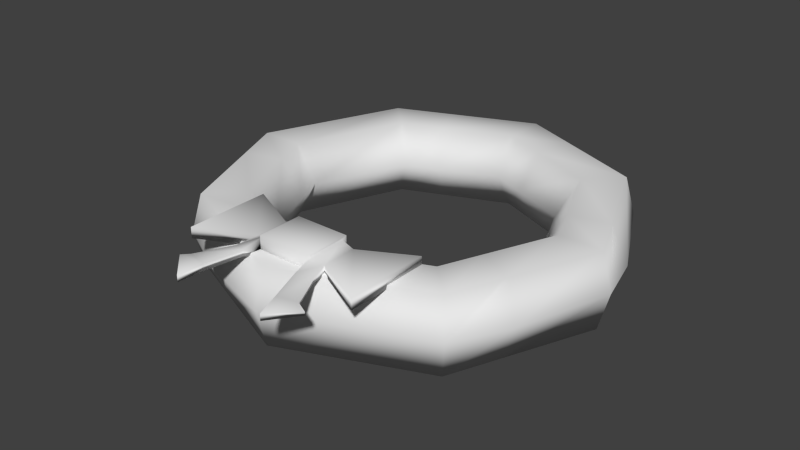 # Source: christmas_wreath.blend  (saved by Blender 2.70.0; exported with 4.5.12 LTS)
import bpy
from mathutils import Matrix  # noqa: F401  (used for matrix-valued properties, if any)

bpy.ops.wm.read_factory_settings(use_empty=True)
scene = bpy.context.scene
scene.name = 'Scene'

# ---- collections
col_collection_1 = bpy.data.collections.new('Collection 1'); scene.collection.children.link(col_collection_1)

# ---- world
world_world = bpy.data.worlds.new('World'); scene.world = world_world
world_world.color = (0.05088, 0.05088, 0.05088)
world_world.use_sun_shadow = False
world_world.sun_shadow_jitter_overblur = 0.0
world_world.cycles.sampling_method = 'MANUAL'
world_world.cycles.sample_map_resolution = 256

# ---- meshes
me_cube_001 = bpy.data.meshes.new('Cube.001')
me_cube_001.from_pydata([(-0.949, -1.15, -1.241), (-0.949, 1.332, -1.241), (0.9332, 1.332, -1.241), (0.9332, -1.15, -1.241), (-0.949, -1.15, 1.241), (-0.949, 1.332, 1.241), (0.9332, 1.332, 1.241), (0.9332, -1.15, 1.241), (-0.94, -0.8873, -0.9783), (-0.94, 1.069, -0.9783), (0.9242, 1.069, -0.9783), (0.9242, -0.8873, -0.9783), (-0.94, -0.8873, 0.9783), (-0.94, 1.069, 0.9783), (0.9242, 1.069, 0.9783), (0.9242, -0.8873, 0.9783), (-3.151, -2.216, -0.6105), (-3.151, 2.398, -0.6105), (3.135, 2.398, -0.6354), (3.135, -2.216, -0.6354), (-3.151, -2.216, 0.6105), (-3.151, 2.398, 0.6105), (3.135, 2.398, 0.6354), (3.135, -2.216, 0.6354), (1.363, -0.8479, -0.5179), (1.363, 1.03, -0.5179), (1.363, -0.8479, 0.5179), (1.363, 1.03, 0.5179), (-1.308, 1.036, -0.5218), (-1.308, -0.8542, -0.5218), (-1.308, 1.036, 0.5218), (-1.308, -0.8542, 0.5218), (-1.369, -5.426, -0.3604), (1.785, -5.333, -0.3604), (-1.369, -5.426, 0.3604), (1.785, -5.333, 0.3604), (2.534, -3.967, -0.1908), (2.534, -3.967, 0.1908), (-2.292, -4.045, -0.1922), (-2.292, -4.045, 0.1922), (-1.479, -1.844, 0.2221), (-1.428, -1.866, -0.2221), (-1.096, -2.036, -0.4164), (-1.044, -2.059, 0.4164), (1.539, -1.86, -0.2548), (1.539, -1.86, 0.2548), (1.045, -2.128, 0.4813), (1.045, -2.128, -0.4813), (-2.038, -3.701, -0.2234), (-1.328, -4.045, -0.4189), (-2.062, -3.691, 0.2234), (-1.304, -4.056, 0.4189), (2.097, -3.612, 0.1867), (1.455, -3.947, 0.3527), (2.097, -3.612, -0.1867), (1.455, -3.947, -0.3527), (6.965, 8.654, -4.561), (6.61, 8.654, -0.2504), (5.088, 8.654, -0.2504), (4.327, 8.654, -4.561), (5.088, 8.654, -8.872), (6.61, 8.654, -8.872), (4.855, 16.7, -4.561), (4.604, 16.31, -0.2504), (3.528, 14.61, -0.2504), (2.99, 13.76, -4.561), (3.528, 14.61, -8.872), (4.604, 16.31, -8.872), (-0.2385, 20.04, -4.561), (-0.2385, 19.48, -0.2504), (-0.2385, 17.07, -0.2504), (-0.2385, 15.87, -4.561), (-0.2385, 17.07, -8.872), (-0.2385, 19.48, -8.872), (-5.332, 16.7, -4.561), (-5.081, 16.31, -0.2504), (-4.005, 14.61, -0.2504), (-3.467, 13.76, -4.561), (-4.005, 14.61, -8.872), (-5.081, 16.31, -8.872), (-7.442, 8.654, -4.561), (-7.087, 8.654, -0.2504), (-5.565, 8.654, -0.2504), (-4.804, 8.654, -4.561), (-5.565, 8.654, -8.872), (-7.087, 8.654, -8.872), (-5.332, 0.6039, -4.561), (-5.081, 1.001, -0.2504), (-4.005, 2.701, -0.2504), (-3.467, 3.552, -4.561), (-4.005, 2.701, -8.872), (-5.081, 1.001, -8.872), (-0.2385, -2.731, -4.561), (-0.2385, -2.17, -0.2504), (-0.2385, 0.2357, -0.2504), (-0.2385, 1.438, -4.561), (-0.2385, 0.2357, -8.872), (-0.2385, -2.17, -8.872), (4.855, 0.6039, -4.561), (4.604, 1.001, -0.2504), (3.528, 2.701, -0.2504), (2.99, 3.552, -4.561), (3.528, 2.701, -8.872), (4.604, 1.001, -8.872), (-1.853, 2.495, -4.561), (-2.66, -0.5845, -0.2504), (-2.66, -0.5845, -8.872), (-2.122, 1.469, -0.2504), (-2.122, 1.469, -8.872), (-2.869, -1.398, -4.561), (6.492, 11.49, -4.561), (4.56, 10.67, -8.872), (3.875, 10.38, -4.561), (5.931, 11.24, -0.2504), (4.56, 10.67, -0.2504), (5.931, 11.24, -8.872), (1.674, 18.23, -8.872), (1.249, 16.1, -8.872), (1.853, 19.1, -4.561), (1.674, 18.23, -0.2504), (1.249, 16.1, -0.2504), (1.036, 15.04, -4.561), (-2.542, 15.56, -0.2504), (-2.213, 14.58, -4.561), (-3.458, 18.35, -4.561), (-3.2, 17.54, -8.872), (-3.2, 17.54, -0.2504), (-2.542, 15.56, -8.872), (-6.934, 5.773, -4.561), (-6.39, 5.995, -8.872), (-6.39, 5.995, -0.2504), (-5.023, 6.586, -8.872), (-4.339, 6.882, -4.561), (-5.023, 6.586, -0.2504), (5.362, 3.892, -0.2504), (5.872, 3.48, -4.561), (4.117, 4.95, -0.2504), (5.362, 3.892, -8.872), (3.495, 5.479, -4.561), (4.117, 4.95, -8.872)], [], [(7, 3, 11, 15), (5, 6, 2, 1), (3, 2, 10, 11), (7, 4, 0, 3), (0, 1, 2, 3), (7, 6, 5, 4), (26, 24, 19, 23), (24, 25, 18, 19), (6, 7, 15, 14), (2, 6, 14, 10), (1, 0, 8, 9), (5, 1, 9, 13), (4, 5, 13, 12), (0, 4, 12, 8), (20, 21, 17, 16), (22, 23, 19, 18), (27, 26, 23, 22), (25, 27, 22, 18), (28, 29, 16, 17), (30, 28, 17, 21), (31, 30, 21, 20), (29, 31, 20, 16), (48, 49, 32, 38), (11, 10, 25, 24), (14, 15, 26, 27), (10, 14, 27, 25), (9, 8, 29, 28), (13, 9, 28, 30), (12, 13, 30, 31), (50, 48, 38, 39), (35, 33, 36, 37), (32, 34, 39, 38), (54, 52, 37, 36), (51, 50, 39, 34), (52, 53, 35, 37), (55, 54, 36, 33), (53, 55, 33, 35), (49, 51, 34, 32), (29, 8, 42, 41), (31, 29, 41, 40), (12, 31, 40, 43), (8, 12, 43, 42), (24, 26, 45, 44), (26, 15, 46, 45), (11, 24, 44, 47), (15, 11, 47, 46), (41, 42, 49, 48), (40, 41, 48, 50), (43, 40, 50, 51), (42, 43, 51, 49), (44, 45, 52, 54), (45, 46, 53, 52), (47, 44, 54, 55), (46, 47, 55, 53), (110, 62, 63, 113), (113, 63, 64, 114), (114, 64, 65, 112), (112, 65, 66, 111), (111, 66, 67, 115), (110, 115, 67, 62), (118, 68, 69, 119), (119, 69, 70, 120), (120, 70, 71, 121), (121, 71, 72, 117), (117, 72, 73, 116), (116, 73, 68, 118), (124, 74, 75, 126), (126, 75, 76, 122), (122, 76, 77, 123), (123, 77, 78, 127), (127, 78, 79, 125), (125, 79, 74, 124), (74, 80, 81, 75), (75, 81, 82, 76), (76, 82, 83, 77), (77, 83, 84, 78), (78, 84, 85, 79), (79, 85, 80, 74), (128, 86, 87, 130), (130, 87, 88, 133), (133, 88, 89, 132), (132, 89, 90, 131), (131, 90, 91, 129), (129, 91, 86, 128), (109, 92, 93, 105), (105, 93, 94, 107), (107, 94, 95, 104), (104, 95, 96, 108), (108, 96, 97, 106), (106, 97, 92, 109), (92, 98, 99, 93), (93, 99, 100, 94), (94, 100, 101, 95), (95, 101, 102, 96), (96, 102, 103, 97), (97, 103, 98, 92), (135, 56, 57, 134), (134, 57, 58, 136), (136, 58, 59, 138), (138, 59, 60, 139), (139, 60, 61, 137), (137, 61, 56, 135), (86, 109, 105, 87), (87, 105, 107, 88), (88, 107, 104, 89), (89, 104, 108, 90), (90, 108, 106, 91), (91, 106, 109, 86), (56, 110, 113, 57), (57, 113, 114, 58), (58, 114, 112, 59), (59, 112, 111, 60), (60, 111, 115, 61), (56, 61, 115, 110), (62, 118, 119, 63), (63, 119, 120, 64), (64, 120, 121, 65), (65, 121, 117, 66), (66, 117, 116, 67), (67, 116, 118, 62), (68, 124, 126, 69), (69, 126, 122, 70), (70, 122, 123, 71), (71, 123, 127, 72), (72, 127, 125, 73), (73, 125, 124, 68), (80, 128, 130, 81), (81, 130, 133, 82), (82, 133, 132, 83), (83, 132, 131, 84), (84, 131, 129, 85), (85, 129, 128, 80), (98, 135, 134, 99), (99, 134, 136, 100), (100, 136, 138, 101), (101, 138, 139, 102), (102, 139, 137, 103), (103, 137, 135, 98)])
me_cube_001.polygons.foreach_set('use_smooth', [True] * 138)
_uv = me_cube_001.uv_layers.new(name='UVMap')
_uv.uv.foreach_set('vector', [0.5441, 0.4869, 0.5441, 0.4869, 0.5437, 0.4944, 0.5437, 0.4944, 0.4592, 0.5577, 0.5441, 0.5577, 0.5441, 0.5577, 0.4592, 0.5577, 0.5441, 0.4869, 0.5441, 0.5577, 0.5437, 0.5502, 0.5437, 0.4944, 0.5441, 0.4869, 0.4592, 0.4869, 0.4592, 0.4869, 0.5441, 0.4869, 0.4592, 0.4869, 0.4592, 0.5577, 0.5441, 0.5577, 0.5441, 0.4869, 0.5441, 0.4869, 0.5441, 0.5577, 0.4592, 0.5577, 0.4592, 0.4869, 0.5635, 0.4955, 0.5635, 0.4955, 0.6435, 0.4565, 0.6435, 0.4565, 0.5635, 0.4955, 0.5635, 0.5491, 0.6435, 0.5881, 0.6435, 0.4565, 0.5441, 0.5577, 0.5441, 0.4869, 0.5437, 0.4944, 0.5437, 0.5502, 0.5441, 0.5577, 0.5441, 0.5577, 0.5437, 0.5502, 0.5437, 0.5502, 0.4592, 0.5577, 0.4592, 0.4869, 0.4596, 0.4944, 0.4596, 0.5502, 0.4592, 0.5577, 0.4592, 0.5577, 0.4596, 0.5502, 0.4596, 0.5502, 0.4592, 0.4869, 0.4592, 0.5577, 0.4596, 0.5502, 0.4596, 0.4944, 0.4592, 0.4869, 0.4592, 0.4869, 0.4596, 0.4944, 0.4596, 0.4944, 0.3598, 0.4565, 0.3598, 0.5881, 0.3598, 0.5881, 0.3598, 0.4565, 0.6435, 0.5881, 0.6435, 0.4565, 0.6435, 0.4565, 0.6435, 0.5881, 0.5635, 0.5491, 0.5635, 0.4955, 0.6435, 0.4565, 0.6435, 0.5881, 0.5635, 0.5491, 0.5635, 0.5491, 0.6435, 0.5881, 0.6435, 0.5881, 0.443, 0.5493, 0.443, 0.4953, 0.3598, 0.4565, 0.3598, 0.5881, 0.443, 0.5493, 0.443, 0.5493, 0.3598, 0.5881, 0.3598, 0.5881, 0.443, 0.4953, 0.443, 0.5493, 0.3598, 0.5881, 0.3598, 0.4565, 0.443, 0.4953, 0.443, 0.4953, 0.3598, 0.4565, 0.3598, 0.4565, 0.41, 0.414, 0.4421, 0.4042, 0.4402, 0.3648, 0.3986, 0.4042, 0.5437, 0.4944, 0.5437, 0.5502, 0.5635, 0.5491, 0.5635, 0.4955, 0.5437, 0.5502, 0.5437, 0.4944, 0.5635, 0.4955, 0.5635, 0.5491, 0.5437, 0.5502, 0.5437, 0.5502, 0.5635, 0.5491, 0.5635, 0.5491, 0.4596, 0.5502, 0.4596, 0.4944, 0.443, 0.4953, 0.443, 0.5493, 0.4596, 0.5502, 0.4596, 0.5502, 0.443, 0.5493, 0.443, 0.5493, 0.4596, 0.4944, 0.4596, 0.5502, 0.443, 0.5493, 0.443, 0.4953, 0.409, 0.4143, 0.41, 0.414, 0.3986, 0.4042, 0.3986, 0.4042, 0.5825, 0.3675, 0.5825, 0.3675, 0.6163, 0.4064, 0.6163, 0.4064, 0.4402, 0.3648, 0.4402, 0.3648, 0.3986, 0.4042, 0.3986, 0.4042, 0.5966, 0.4166, 0.5966, 0.4166, 0.6163, 0.4064, 0.6163, 0.4064, 0.4432, 0.4039, 0.409, 0.4143, 0.3986, 0.4042, 0.4402, 0.3648, 0.5966, 0.4166, 0.5676, 0.407, 0.5825, 0.3675, 0.6163, 0.4064, 0.5676, 0.407, 0.5966, 0.4166, 0.6163, 0.4064, 0.5825, 0.3675, 0.5676, 0.407, 0.5676, 0.407, 0.5825, 0.3675, 0.5825, 0.3675, 0.4421, 0.4042, 0.4432, 0.4039, 0.4402, 0.3648, 0.4402, 0.3648, 0.443, 0.4953, 0.4596, 0.4944, 0.4526, 0.4616, 0.4376, 0.4664, 0.443, 0.4953, 0.443, 0.4953, 0.4376, 0.4664, 0.4353, 0.4671, 0.4596, 0.4944, 0.443, 0.4953, 0.4353, 0.4671, 0.4549, 0.4609, 0.4596, 0.4944, 0.4596, 0.4944, 0.4549, 0.4609, 0.4526, 0.4616, 0.5635, 0.4955, 0.5635, 0.4955, 0.5715, 0.4666, 0.5715, 0.4666, 0.5635, 0.4955, 0.5437, 0.4944, 0.5492, 0.4589, 0.5715, 0.4666, 0.5437, 0.4944, 0.5635, 0.4955, 0.5715, 0.4666, 0.5492, 0.4589, 0.5437, 0.4944, 0.5437, 0.4944, 0.5492, 0.4589, 0.5492, 0.4589, 0.4376, 0.4664, 0.4526, 0.4616, 0.4421, 0.4042, 0.41, 0.414, 0.4353, 0.4671, 0.4376, 0.4664, 0.41, 0.414, 0.409, 0.4143, 0.4549, 0.4609, 0.4353, 0.4671, 0.409, 0.4143, 0.4432, 0.4039, 0.4526, 0.4616, 0.4549, 0.4609, 0.4432, 0.4039, 0.4421, 0.4042, 0.5715, 0.4666, 0.5715, 0.4666, 0.5966, 0.4166, 0.5966, 0.4166, 0.5715, 0.4666, 0.5492, 0.4589, 0.5676, 0.407, 0.5966, 0.4166, 0.5492, 0.4589, 0.5715, 0.4666, 0.5966, 0.4166, 0.5676, 0.407, 0.5492, 0.4589, 0.5492, 0.4589, 0.5676, 0.407, 0.5676, 0.407, 0.7348, 0.8241, 0.6005, 0.9214, 0.5905, 0.8792, 0.7113, 0.7917, 0.7113, 0.7917, 0.5905, 0.8792, 0.5704, 0.795, 0.6643, 0.7269, 0.6643, 0.7269, 0.5704, 0.795, 0.5603, 0.7528, 0.6409, 0.6945, 0.7126, 0.6127, 0.6659, 0.7008, 0.6936, 0.7342, 0.7481, 0.6315, 0.7481, 0.6315, 0.6936, 0.7342, 0.7489, 0.8012, 0.8189, 0.6691, 0.8544, 0.6878, 0.8189, 0.6691, 0.7489, 0.8012, 0.7766, 0.8346, 0.4368, 0.8952, 0.2731, 0.869, 0.2958, 0.8321, 0.4431, 0.8557, 0.4431, 0.8557, 0.2958, 0.8321, 0.3412, 0.7583, 0.4558, 0.7766, 0.4558, 0.7766, 0.3412, 0.7583, 0.3639, 0.7214, 0.4621, 0.7371, 0.5706, 0.73, 0.4754, 0.7593, 0.4713, 0.8025, 0.5824, 0.7684, 0.5824, 0.7684, 0.4713, 0.8025, 0.463, 0.889, 0.606, 0.8451, 0.606, 0.8451, 0.463, 0.889, 0.4589, 0.9322, 0.6177, 0.8834, 0.1759, 0.7348, 0.07863, 0.6005, 0.1208, 0.5905, 0.2083, 0.7113, 0.2083, 0.7113, 0.1208, 0.5905, 0.205, 0.5704, 0.2731, 0.6643, 0.2731, 0.6643, 0.205, 0.5704, 0.2472, 0.5603, 0.3055, 0.6409, 0.3873, 0.7126, 0.2992, 0.6659, 0.2658, 0.6936, 0.3685, 0.7481, 0.3685, 0.7481, 0.2658, 0.6936, 0.1988, 0.7489, 0.3309, 0.8189, 0.3309, 0.8189, 0.1988, 0.7489, 0.1654, 0.7766, 0.3122, 0.8544, 0.07863, 0.6005, 0.131, 0.2731, 0.1679, 0.2958, 0.1208, 0.5905, 0.1208, 0.5905, 0.1679, 0.2958, 0.2417, 0.3412, 0.205, 0.5704, 0.205, 0.5704, 0.2417, 0.3412, 0.2786, 0.3639, 0.2472, 0.5603, 0.2992, 0.6659, 0.2407, 0.4754, 0.1975, 0.4713, 0.2658, 0.6936, 0.2658, 0.6936, 0.1975, 0.4713, 0.111, 0.463, 0.1988, 0.7489, 0.1988, 0.7489, 0.111, 0.463, 0.06783, 0.4589, 0.1654, 0.7766, 0.2652, 0.1759, 0.3995, 0.07863, 0.4095, 0.1208, 0.2887, 0.2083, 0.2887, 0.2083, 0.4095, 0.1208, 0.4296, 0.205, 0.3357, 0.2731, 0.3357, 0.2731, 0.4296, 0.205, 0.4397, 0.2472, 0.3591, 0.3055, 0.2874, 0.3873, 0.3341, 0.2992, 0.3064, 0.2658, 0.2519, 0.3685, 0.2519, 0.3685, 0.3064, 0.2658, 0.2511, 0.1988, 0.1811, 0.3309, 0.1811, 0.3309, 0.2511, 0.1988, 0.2234, 0.1654, 0.1456, 0.3122, 0.5632, 0.1048, 0.7269, 0.131, 0.7042, 0.1679, 0.5569, 0.1443, 0.5569, 0.1443, 0.7042, 0.1679, 0.6588, 0.2417, 0.5442, 0.2234, 0.5442, 0.2234, 0.6588, 0.2417, 0.6361, 0.2786, 0.5379, 0.2629, 0.4294, 0.27, 0.5246, 0.2407, 0.5287, 0.1975, 0.4176, 0.2316, 0.4176, 0.2316, 0.5287, 0.1975, 0.537, 0.111, 0.394, 0.1549, 0.394, 0.1549, 0.537, 0.111, 0.5411, 0.06783, 0.3823, 0.1166, 0.7269, 0.131, 0.9214, 0.3995, 0.8792, 0.4095, 0.7042, 0.1679, 0.7042, 0.1679, 0.8792, 0.4095, 0.795, 0.4296, 0.6588, 0.2417, 0.6588, 0.2417, 0.795, 0.4296, 0.7528, 0.4397, 0.6361, 0.2786, 0.5246, 0.2407, 0.7008, 0.3341, 0.7342, 0.3064, 0.5287, 0.1975, 0.5287, 0.1975, 0.7342, 0.3064, 0.8012, 0.2511, 0.537, 0.111, 0.537, 0.111, 0.8012, 0.2511, 0.8346, 0.2234, 0.5411, 0.06783, 0.8952, 0.5632, 0.869, 0.7269, 0.8321, 0.7042, 0.8557, 0.5569, 0.8557, 0.5569, 0.8321, 0.7042, 0.7583, 0.6588, 0.7766, 0.5442, 0.7766, 0.5442, 0.7583, 0.6588, 0.7214, 0.6361, 0.7371, 0.5379, 0.73, 0.4294, 0.7593, 0.5246, 0.8025, 0.5287, 0.7684, 0.4176, 0.7684, 0.4176, 0.8025, 0.5287, 0.889, 0.537, 0.8451, 0.394, 0.8451, 0.394, 0.889, 0.537, 0.9322, 0.5411, 0.8834, 0.3823, 0.3995, 0.07863, 0.5632, 0.1048, 0.5569, 0.1443, 0.4095, 0.1208, 0.4095, 0.1208, 0.5569, 0.1443, 0.5442, 0.2234, 0.4296, 0.205, 0.4296, 0.205, 0.5442, 0.2234, 0.5379, 0.2629, 0.4397, 0.2472, 0.3341, 0.2992, 0.4294, 0.27, 0.4176, 0.2316, 0.3064, 0.2658, 0.3064, 0.2658, 0.4176, 0.2316, 0.394, 0.1549, 0.2511, 0.1988, 0.2511, 0.1988, 0.394, 0.1549, 0.3823, 0.1166, 0.2234, 0.1654, 0.869, 0.7269, 0.7348, 0.8241, 0.7113, 0.7917, 0.8321, 0.7042, 0.8321, 0.7042, 0.7113, 0.7917, 0.6643, 0.7269, 0.7583, 0.6588, 0.7583, 0.6588, 0.6643, 0.7269, 0.6409, 0.6945, 0.7214, 0.6361, 0.7593, 0.5246, 0.7126, 0.6127, 0.7481, 0.6315, 0.8025, 0.5287, 0.8025, 0.5287, 0.7481, 0.6315, 0.8189, 0.6691, 0.889, 0.537, 0.9322, 0.5411, 0.889, 0.537, 0.8189, 0.6691, 0.8544, 0.6878, 0.6005, 0.9214, 0.4368, 0.8952, 0.4431, 0.8557, 0.5905, 0.8792, 0.5905, 0.8792, 0.4431, 0.8557, 0.4558, 0.7766, 0.5704, 0.795, 0.5704, 0.795, 0.4558, 0.7766, 0.4621, 0.7371, 0.5603, 0.7528, 0.6659, 0.7008, 0.5706, 0.73, 0.5824, 0.7684, 0.6936, 0.7342, 0.6936, 0.7342, 0.5824, 0.7684, 0.606, 0.8451, 0.7489, 0.8012, 0.7489, 0.8012, 0.606, 0.8451, 0.6177, 0.8834, 0.7766, 0.8346, 0.2731, 0.869, 0.1759, 0.7348, 0.2083, 0.7113, 0.2958, 0.8321, 0.2958, 0.8321, 0.2083, 0.7113, 0.2731, 0.6643, 0.3412, 0.7583, 0.3412, 0.7583, 0.2731, 0.6643, 0.3055, 0.6409, 0.3639, 0.7214, 0.4754, 0.7593, 0.3873, 0.7126, 0.3685, 0.7481, 0.4713, 0.8025, 0.4713, 0.8025, 0.3685, 0.7481, 0.3309, 0.8189, 0.463, 0.889, 0.463, 0.889, 0.3309, 0.8189, 0.3122, 0.8544, 0.4589, 0.9322, 0.131, 0.2731, 0.2652, 0.1759, 0.2887, 0.2083, 0.1679, 0.2958, 0.1679, 0.2958, 0.2887, 0.2083, 0.3357, 0.2731, 0.2417, 0.3412, 0.2417, 0.3412, 0.3357, 0.2731, 0.3591, 0.3055, 0.2786, 0.3639, 0.2407, 0.4754, 0.2874, 0.3873, 0.2519, 0.3685, 0.1975, 0.4713, 0.1975, 0.4713, 0.2519, 0.3685, 0.1811, 0.3309, 0.111, 0.463, 0.111, 0.463, 0.1811, 0.3309, 0.1456, 0.3122, 0.06783, 0.4589, 0.9214, 0.3995, 0.8952, 0.5632, 0.8557, 0.5569, 0.8792, 0.4095, 0.8792, 0.4095, 0.8557, 0.5569, 0.7766, 0.5442, 0.795, 0.4296, 0.795, 0.4296, 0.7766, 0.5442, 0.7371, 0.5379, 0.7528, 0.4397, 0.7008, 0.3341, 0.73, 0.4294, 0.7684, 0.4176, 0.7342, 0.3064, 0.7342, 0.3064, 0.7684, 0.4176, 0.8451, 0.394, 0.8012, 0.2511, 0.8012, 0.2511, 0.8451, 0.394, 0.8834, 0.3823, 0.8346, 0.2234])
me_cube_001.use_remesh_preserve_volume = False
me_cube_001.use_remesh_preserve_attributes = False
me_cube_001.use_mirror_vertex_groups = False
me_cube_001.update()

# ---- objects
ob_cube = bpy.data.objects.new('Cube', me_cube_001)

# ---- transforms, parenting, visibility, modifiers, constraints
ob_cube.location = (0.03917, -0.8995, 0.2291)
ob_cube.scale = (0.1643, 0.1039, 0.05022)
ob_cube.lineart.crease_threshold = 0.0

# ---- collection membership
col_collection_1.objects.link(ob_cube)

# ---- scene / render settings (as saved in the file)
scene.frame_start = 1; scene.frame_end = 250; scene.frame_set(1)
scene.render.engine = 'BLENDER_EEVEE_NEXT'
scene.render.resolution_percentage = 50
scene.render.dither_intensity = 0.0
scene.cycles.use_denoising = False
scene.cycles.samples = 10
scene.cycles.sampling_pattern = 'TABULATED_SOBOL'
scene.cycles.light_sampling_threshold = 0.0
scene.cycles.use_adaptive_sampling = False
scene.cycles.use_light_tree = False
scene.cycles.blur_glossy = 0.0
scene.cycles.volume_bounces = 1
scene.cycles.pixel_filter_type = 'GAUSSIAN'
scene.cycles.sample_clamp_indirect = 0.0
scene.view_settings.view_transform = 'Standard'
bpy.context.view_layer.update()

# ---- added for rendering (the .blend has no active camera and no usable light): camera, sun
cam_auto = bpy.data.cameras.new('AutoCamera')
cam_auto.lens = 50.0
cam_auto.sensor_width = 36.0
cam_auto.clip_end = 1000.0
ob_auto_camera = bpy.data.objects.new('AutoCamera', cam_auto)
scene.collection.objects.link(ob_auto_camera)
ob_auto_camera.location = (3.31845, -4.12219, 2.69221)
ob_auto_camera.rotation_euler = (1.09748, -7.21219e-08, 0.694738)
scene.camera = ob_auto_camera
light_auto_sun = bpy.data.lights.new('AutoSun', 'SUN')
light_auto_sun.energy = 3.0
light_auto_sun.angle = 0.0523599
ob_auto_sun = bpy.data.objects.new('AutoSun', light_auto_sun)
scene.collection.objects.link(ob_auto_sun)
ob_auto_sun.rotation_euler = (0.872665, 0.174533, 0.523599)
bpy.context.view_layer.update()
